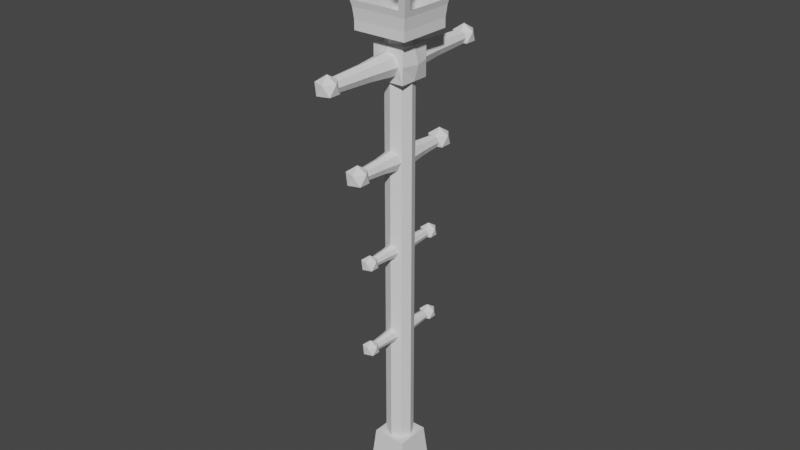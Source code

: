 # Source: LampPost.blend  (saved by Blender 2.82.7; exported with 4.5.12 LTS)
import bpy
from mathutils import Matrix  # noqa: F401  (used for matrix-valued properties, if any)

bpy.ops.wm.read_factory_settings(use_empty=True)
scene = bpy.context.scene
scene.name = 'Scene'

# ---- collections
col_collection = bpy.data.collections.new('Collection'); scene.collection.children.link(col_collection)

# ---- world
world_world = bpy.data.worlds.new('World'); scene.world = world_world
world_world.use_nodes = True; world_world.node_tree.nodes.clear()
_N = world_world.node_tree.nodes; _L = world_world.node_tree.links
n0 = _N.new('ShaderNodeOutputWorld'); n0.name = 'World Output'; n0.location = (300, 300)
n1 = _N.new('ShaderNodeBackground'); n1.name = 'Background'; n1.location = (10, 300)
n1.inputs[0].default_value = (0.05088, 0.05088, 0.05088, 1.0)
_L.new(n1.outputs[0], n0.inputs[0])
n0.is_active_output = True
world_world.color = (0.05088, 0.05088, 0.05088)
world_world.use_sun_shadow = False
world_world.sun_shadow_jitter_overblur = 0.0

# ---- meshes
me_cube_001 = bpy.data.meshes.new('Cube.001')
me_cube_001.from_pydata([(-0.35, -0.35, 9.65), (-0.35, -0.35, 10.35), (-0.35, 0.35, 9.65), (-0.35, 0.35, 10.35), (0.35, -0.35, 9.65), (0.35, -0.35, 10.35), (0.35, 0.35, 9.65), (0.35, 0.35, 10.35), (-0.35, -0.35, 10.0), (-0.35, 0.35, 10.0), (0.35, 0.35, 10.0), (0.35, -0.35, 10.0), (-0.35, 0.0, 9.65), (-0.35, 0.0, 10.35), (0.35, 0.0, 9.65), (0.35, 0.0, 10.35), (0.45, 0.0, 10.0), (-0.45, 0.0, 10.0), (0.0, 0.35, 9.65), (0.0, 0.35, 10.35), (0.0, -0.35, 9.65), (0.0, -0.35, 10.35), (0.0, -0.9375, 3.812), (0.1357, -1.036, 3.916), (-0.05182, -1.097, 3.916), (-0.1677, -0.9375, 3.916), (0.1357, -0.8389, 3.916), (0.05182, -1.097, 4.084), (-0.1357, -1.036, 4.084), (-0.1357, -0.8389, 4.084), (0.1677, -0.9375, 4.084), (0.0, -0.9375, 4.188), (0.0, 0.9375, 3.812), (0.1357, 0.8389, 3.916), (-0.1677, 0.9375, 3.916), (-0.05182, 1.097, 3.916), (0.1357, 1.036, 3.916), (-0.1357, 0.8389, 4.084), (-0.1357, 1.036, 4.084), (0.05182, 1.097, 4.084), (0.1677, 0.9375, 4.084), (0.0, 0.9375, 4.188), (0.0, 0.45, 4.135), (0.0, -0.45, 4.135), (0.08485, 0.45, 4.095), (0.08485, -0.45, 4.095), (0.12, 0.45, 4.0), (0.12, -0.45, 4.0), (0.08485, 0.45, 3.905), (0.08485, -0.45, 3.905), (-1.049e-08, 0.45, 3.865), (-1.049e-08, -0.45, 3.865), (-0.08485, 0.45, 3.905), (-0.08485, -0.45, 3.905), (-0.12, 0.45, 4.0), (-0.12, -0.45, 4.0), (-0.08485, 0.45, 4.095), (-0.08485, -0.45, 4.095), (0.05156, 0.8116, 3.916), (5.74e-08, 0.8264, 3.893), (-0.05046, 0.7822, 3.913), (0.09507, 0.8094, 3.997), (0.0959, 0.8114, 4.0), (0.05604, 0.7838, 4.084), (0.06842, 0.7986, 4.077), (-0.05156, 0.8116, 4.084), (-0.06763, 0.8153, 4.076), (-0.09507, 0.8094, 4.003), (6.57e-08, 0.8264, 4.107), (0.05046, 0.7822, 4.087), (-0.05604, 0.7838, 3.916), (0.06763, 0.8153, 3.924), (-0.0959, 0.8114, 4.0), (-0.06842, 0.7986, 3.923), (0.06842, -0.7986, 4.077), (0.0959, -0.8114, 4.0), (0.05604, -0.7838, 4.084), (0.09507, -0.8094, 3.997), (0.05046, -0.7822, 4.087), (-8.998e-09, -0.8264, 3.893), (0.05156, -0.8116, 3.916), (-0.05046, -0.7822, 3.913), (0.06763, -0.8153, 3.924), (-0.05156, -0.8116, 4.084), (-0.06763, -0.8153, 4.076), (-0.09507, -0.8094, 4.003), (-7.011e-10, -0.8264, 4.107), (-0.05604, -0.7838, 3.916), (-0.0959, -0.8114, 4.0), (-0.06842, -0.7986, 3.923), (0.0, -0.9375, 5.812), (0.1357, -1.036, 5.916), (-0.05182, -1.097, 5.916), (-0.1677, -0.9375, 5.916), (0.1357, -0.8389, 5.916), (0.05182, -1.097, 6.084), (-0.1357, -1.036, 6.084), (-0.1357, -0.8389, 6.084), (0.1677, -0.9375, 6.084), (0.0, -0.9375, 6.188), (0.0, 0.9375, 5.812), (0.1357, 0.8389, 5.916), (-0.1677, 0.9375, 5.916), (-0.05182, 1.097, 5.916), (0.1357, 1.036, 5.916), (-0.1357, 0.8389, 6.084), (-0.1357, 1.036, 6.084), (0.05182, 1.097, 6.084), (0.1677, 0.9375, 6.084), (0.0, 0.9375, 6.188), (0.0, 0.45, 6.135), (0.0, -0.45, 6.135), (0.08485, 0.45, 6.095), (0.08485, -0.45, 6.095), (0.12, 0.45, 6.0), (0.12, -0.45, 6.0), (0.08485, 0.45, 5.905), (0.08485, -0.45, 5.905), (-1.049e-08, 0.45, 5.865), (-1.049e-08, -0.45, 5.865), (-0.08485, 0.45, 5.905), (-0.08485, -0.45, 5.905), (-0.12, 0.45, 6.0), (-0.12, -0.45, 6.0), (-0.08485, 0.45, 6.095), (-0.08485, -0.45, 6.095), (0.05156, 0.8116, 5.916), (5.74e-08, 0.8264, 5.893), (-0.05046, 0.7822, 5.913), (0.09507, 0.8094, 5.997), (0.0959, 0.8114, 6.0), (0.05604, 0.7838, 6.084), (0.06842, 0.7986, 6.077), (-0.05156, 0.8116, 6.084), (-0.06763, 0.8153, 6.076), (-0.09507, 0.8094, 6.003), (6.57e-08, 0.8264, 6.107), (0.05046, 0.7822, 6.087), (-0.05604, 0.7838, 5.916), (0.06763, 0.8153, 5.924), (-0.0959, 0.8114, 6.0), (-0.06842, 0.7986, 5.923), (0.06842, -0.7986, 6.077), (0.0959, -0.8114, 6.0), (0.05604, -0.7838, 6.084), (0.09507, -0.8094, 5.997), (0.05046, -0.7822, 6.087), (-8.998e-09, -0.8264, 5.893), (0.05156, -0.8116, 5.916), (-0.05046, -0.7822, 5.913), (0.06763, -0.8153, 5.924), (-0.05156, -0.8116, 6.084), (-0.06763, -0.8153, 6.076), (-0.09507, -0.8094, 6.003), (-7.011e-10, -0.8264, 6.107), (-0.05604, -0.7838, 5.916), (-0.0959, -0.8114, 6.0), (-0.06842, -0.7986, 5.923), (0.0, -2.0, 9.75), (0.1809, -2.131, 9.888), (-0.0691, -2.213, 9.888), (-0.2236, -2.0, 9.888), (0.1809, -1.869, 9.888), (0.0691, -2.213, 10.11), (-0.1809, -2.131, 10.11), (-0.1809, -1.869, 10.11), (0.2236, -2.0, 10.11), (0.0, -2.0, 10.25), (0.0, 2.0, 9.75), (0.1809, 1.869, 9.888), (-0.2236, 2.0, 9.888), (-0.0691, 2.213, 9.888), (0.1809, 2.131, 9.888), (-0.1809, 1.869, 10.11), (-0.1809, 2.131, 10.11), (0.0691, 2.213, 10.11), (0.2236, 2.0, 10.11), (0.0, 2.0, 10.25), (0.0, 1.0, 10.2), (0.0, -1.0, 10.2), (0.1414, 1.0, 10.14), (0.1414, -1.0, 10.14), (0.2, 1.0, 10.0), (0.2, -1.0, 10.0), (0.1414, 1.0, 9.859), (0.1414, -1.0, 9.859), (-1.748e-08, 1.0, 9.8), (-1.748e-08, -1.0, 9.8), (-0.1414, 1.0, 9.859), (-0.1414, -1.0, 9.859), (-0.2, 1.0, 10.0), (-0.2, -1.0, 10.0), (-0.1414, 1.0, 10.14), (-0.1414, -1.0, 10.14), (1.141e-07, 1.871, 10.16), (-0.1108, 1.846, 10.11), (0.05748, 1.823, 10.14), (0.1109, 1.845, 10.11), (0.1564, 1.871, 10.0), (0.143, 1.841, 9.964), (0.1115, 1.846, 10.11), (0.1115, 1.846, 9.888), (0.1108, 1.846, 9.888), (-0.1115, 1.846, 10.11), (-0.143, 1.841, 10.04), (-0.1564, 1.871, 10.0), (-0.1115, 1.846, 9.888), (-0.1109, 1.845, 9.888), (1.004e-07, 1.871, 9.844), (-0.05748, 1.823, 9.865), (0.1109, -1.845, 10.11), (0.05748, -1.823, 10.14), (-1.217e-09, -1.871, 10.16), (-0.1108, -1.846, 10.11), (0.1115, -1.846, 10.11), (0.1564, -1.871, 10.0), (0.143, -1.841, 9.964), (-0.05748, -1.823, 9.865), (-0.1109, -1.845, 9.888), (-1.489e-08, -1.871, 9.844), (0.1108, -1.846, 9.888), (-0.143, -1.841, 10.04), (-0.1564, -1.871, 10.0), (-0.1115, -1.846, 9.888), (-0.1115, -1.846, 10.11), (0.1115, -1.846, 9.888), (0.0, -1.25, 7.75), (0.1809, -1.381, 7.888), (-0.0691, -1.463, 7.888), (-0.2236, -1.25, 7.888), (0.1809, -1.119, 7.888), (0.0691, -1.463, 8.112), (-0.1809, -1.381, 8.112), (-0.1809, -1.119, 8.112), (0.2236, -1.25, 8.112), (0.0, -1.25, 8.25), (0.0, 1.25, 7.75), (0.1809, 1.119, 7.888), (-0.2236, 1.25, 7.888), (-0.0691, 1.463, 7.888), (0.1809, 1.381, 7.888), (-0.1809, 1.119, 8.112), (-0.1809, 1.381, 8.112), (0.0691, 1.463, 8.112), (0.2236, 1.25, 8.112), (0.0, 1.25, 8.25), (0.0, 0.6, 8.18), (0.0, -0.6, 8.18), (0.1131, 0.6, 8.127), (0.1131, -0.6, 8.127), (0.16, 0.6, 8.0), (0.16, -0.6, 8.0), (0.1131, 0.6, 7.873), (0.1131, -0.6, 7.873), (-1.399e-08, 0.6, 7.82), (-1.399e-08, -0.6, 7.82), (-0.1131, 0.6, 7.873), (-0.1131, -0.6, 7.873), (-0.16, 0.6, 8.0), (-0.16, -0.6, 8.0), (-0.1131, 0.6, 8.127), (-0.1131, -0.6, 8.127), (0.06875, 1.082, 7.888), (7.653e-08, 1.102, 7.858), (-0.06728, 1.043, 7.885), (0.1268, 1.079, 7.996), (0.1279, 1.082, 8.0), (0.07471, 1.045, 8.112), (0.09123, 1.065, 8.103), (-0.06875, 1.082, 8.112), (-0.09018, 1.087, 8.101), (-0.1268, 1.079, 8.004), (8.76e-08, 1.102, 8.142), (0.06728, 1.043, 8.115), (-0.07471, 1.045, 7.888), (0.09018, 1.087, 7.899), (-0.1279, 1.082, 8.0), (-0.09123, 1.065, 7.897), (0.09123, -1.065, 8.103), (0.1279, -1.082, 8.0), (0.07471, -1.045, 8.112), (0.1268, -1.079, 7.996), (0.06728, -1.043, 8.115), (-1.2e-08, -1.102, 7.858), (0.06875, -1.082, 7.888), (-0.06728, -1.043, 7.885), (0.09018, -1.087, 7.899), (-0.06875, -1.082, 8.112), (-0.09018, -1.087, 8.101), (-0.1268, -1.079, 8.004), (-9.348e-10, -1.102, 8.142), (-0.07471, -1.045, 7.888), (-0.1279, -1.082, 8.0), (-0.09123, -1.065, 7.897), (0.0, 0.3, 10.75), (0.2121, 0.2121, 10.75), (0.3, -1.311e-08, 10.75), (0.2121, -0.2121, 10.75), (-2.623e-08, -0.3, 10.75), (-0.2121, -0.2121, 10.75), (-0.3, 3.577e-09, 10.75), (-0.2121, 0.2121, 10.75), (-0.5, -0.5, 0.0), (-0.375, -0.375, 1.375), (-0.5, 0.5, 0.0), (-0.375, 0.375, 1.375), (0.5, -0.5, 0.0), (0.375, -0.375, 1.375), (0.5, 0.5, 0.0), (0.375, 0.375, 1.375), (-0.3, 3.577e-09, 1.375), (-0.2121, -0.2121, 1.375), (0.3, -1.311e-08, 1.375), (-0.2121, 0.2121, 1.375), (0.0, 0.3, 1.375), (-2.623e-08, -0.3, 1.375), (0.2121, -0.2121, 1.375), (0.2121, 0.2121, 1.375), (0.2117, 0.2123, 8.0), (1.118e-09, 0.3, 8.225), (-1.637e-08, 0.3, 7.775), (0.1472, 0.239, 7.834), (0.1472, 0.239, 8.166), (-0.1472, 0.239, 8.166), (-0.2117, 0.2123, 8.0), (-0.1472, 0.239, 7.834), (0.1472, -0.239, 7.834), (-1.637e-08, -0.3, 7.775), (-0.1472, -0.239, 7.834), (0.2117, -0.2123, 8.0), (-0.2117, -0.2123, 8.0), (0.1472, -0.239, 8.166), (-0.1472, -0.239, 8.166), (1.118e-09, -0.3, 8.225), (0.1482, 0.2386, 6.0), (5.588e-10, 0.3, 6.158), (-1.168e-08, 0.3, 5.842), (0.103, 0.2573, 5.884), (0.103, 0.2573, 6.116), (-0.103, 0.2573, 6.116), (-0.1482, 0.2386, 6.0), (-0.103, 0.2573, 5.884), (0.103, -0.2573, 5.884), (-1.168e-08, -0.3, 5.842), (-0.103, -0.2573, 5.884), (0.1482, -0.2386, 6.0), (-0.1482, -0.2386, 6.0), (0.103, -0.2573, 6.116), (-0.103, -0.2573, 6.116), (5.588e-10, -0.3, 6.158), (0.1482, 0.2386, 4.0), (5.588e-10, 0.3, 4.158), (-1.168e-08, 0.3, 3.842), (0.103, 0.2573, 3.884), (0.103, 0.2573, 4.116), (-0.103, 0.2573, 4.116), (-0.1482, 0.2386, 4.0), (-0.103, 0.2573, 3.884), (0.103, -0.2573, 3.884), (-1.168e-08, -0.3, 3.842), (-0.103, -0.2573, 3.884), (0.1482, -0.2386, 4.0), (-0.1482, -0.2386, 4.0), (0.103, -0.2573, 4.116), (-0.103, -0.2573, 4.116), (5.588e-10, -0.3, 4.158), (0.2625, 0.375, 10.0), (0.0, 0.375, 9.737), (0.0, 0.375, 10.26), (0.0, 0.3, 10.35), (0.3, 0.0, 10.35), (0.2121, 0.2121, 10.35), (-0.3, 0.0, 9.65), (0.0, 0.3, 9.65), (-0.2625, 0.375, 10.0), (-0.1874, 0.35, 9.813), (0.2121, 0.2121, 9.65), (0.3, 0.0, 9.65), (-0.2121, 0.2121, 9.65), (-0.1874, 0.35, 10.19), (0.1874, 0.35, 9.813), (0.1874, 0.35, 10.19), (-0.2121, 0.2121, 10.35), (-0.3, 0.0, 10.35), (0.2121, -0.2121, 10.35), (0.0, -0.3, 10.35), (-0.2121, -0.2121, 9.65), (0.2121, -0.2121, 9.65), (0.0, -0.3, 9.65), (-0.2121, -0.2121, 10.35), (0.0, -0.375, 10.26), (0.2625, -0.375, 10.0), (0.0, -0.375, 9.737), (0.1874, -0.35, 9.813), (0.1874, -0.35, 10.19), (-0.2625, -0.375, 10.0), (-0.1874, -0.35, 10.19), (-0.1874, -0.35, 9.813)], [], [(17, 13, 3, 9), (16, 15, 5, 11), (20, 392, 397, 395, 8, 0), (14, 16, 11, 4), (18, 367, 380, 366, 10, 6), (12, 17, 9, 2), (0, 8, 17, 12), (6, 10, 16, 14), (19, 3, 13, 383, 382, 369), (18, 6, 14, 377, 376, 373), (10, 7, 15, 16), (8, 1, 13, 17), (2, 18, 373, 378, 372, 12), (7, 19, 369, 371, 370, 15), (2, 9, 374, 375, 367, 18), (4, 11, 391, 393, 392, 20), (15, 370, 384, 385, 21, 5), (12, 372, 386, 388, 20, 0), (11, 5, 21, 390, 394, 391), (9, 3, 19, 368, 379, 374), (22, 23, 24), (23, 22, 26), (22, 24, 25), (22, 25, 87, 81), (22, 81, 79, 80, 26), (23, 26, 30), (24, 23, 27), (25, 24, 28), (26, 80, 82, 77), (23, 30, 27), (24, 27, 28), (25, 28, 29), (26, 77, 75, 74, 76, 30), (27, 30, 31), (28, 27, 31), (29, 28, 31), (30, 76, 78, 31), (32, 33, 58, 59, 60), (33, 32, 36), (32, 60, 70, 34), (32, 34, 35), (32, 35, 36), (33, 36, 40), (34, 70, 73, 72, 67, 37), (35, 34, 38), (36, 35, 39), (33, 40, 63, 64, 62, 61), (34, 37, 38), (35, 38, 39), (36, 39, 40), (37, 65, 68, 69, 41), (38, 37, 41), (39, 38, 41), (40, 39, 41), (47, 45, 74, 75), (46, 48, 71, 61, 62), (53, 51, 79, 81, 87, 89), (43, 57, 84, 83, 86), (45, 43, 86, 78, 76, 74), (49, 47, 75, 77, 82), (55, 53, 89, 88), (51, 49, 82, 80, 79), (57, 55, 88, 85, 84), (52, 54, 72, 73), (48, 50, 59, 58, 71), (54, 56, 66, 67, 72), (44, 46, 62, 64), (50, 52, 73, 70, 60, 59), (56, 42, 68, 65, 66), (42, 44, 64, 63, 69, 68), (56, 355, 351, 42), (54, 356, 355, 56), (52, 357, 356, 54), (50, 352, 357, 52), (48, 353, 352, 50), (46, 350, 353, 48), (44, 354, 350, 46), (42, 351, 354, 44), (61, 71, 58, 33), (69, 63, 40, 41), (67, 66, 65, 37), (85, 88, 89, 87, 25, 29), (78, 86, 83, 29, 31), (83, 84, 85, 29), (90, 91, 92), (91, 90, 94), (90, 92, 93), (90, 93, 155, 149), (90, 149, 147, 148, 94), (91, 94, 98), (92, 91, 95), (93, 92, 96), (94, 148, 150, 145), (91, 98, 95), (92, 95, 96), (93, 96, 97), (94, 145, 143, 142, 144, 98), (95, 98, 99), (96, 95, 99), (97, 96, 99), (98, 144, 146, 99), (100, 101, 126, 127, 128), (101, 100, 104), (100, 128, 138, 102), (100, 102, 103), (100, 103, 104), (101, 104, 108), (102, 138, 141, 140, 135, 105), (103, 102, 106), (104, 103, 107), (101, 108, 131, 132, 130, 129), (102, 105, 106), (103, 106, 107), (104, 107, 108), (105, 133, 136, 137, 109), (106, 105, 109), (107, 106, 109), (108, 107, 109), (115, 113, 142, 143), (114, 116, 139, 129, 130), (121, 119, 147, 149, 155, 157), (111, 125, 152, 151, 154), (113, 111, 154, 146, 144, 142), (117, 115, 143, 145, 150), (123, 121, 157, 156), (119, 117, 150, 148, 147), (125, 123, 156, 153, 152), (120, 122, 140, 141), (116, 118, 127, 126, 139), (122, 124, 134, 135, 140), (112, 114, 130, 132), (118, 120, 141, 138, 128, 127), (124, 110, 136, 133, 134), (110, 112, 132, 131, 137, 136), (124, 339, 335, 110), (122, 340, 339, 124), (120, 341, 340, 122), (118, 336, 341, 120), (116, 337, 336, 118), (114, 334, 337, 116), (112, 338, 334, 114), (110, 335, 338, 112), (129, 139, 126, 101), (137, 131, 108, 109), (135, 134, 133, 105), (153, 156, 157, 155, 93, 97), (146, 154, 151, 97, 99), (151, 152, 153, 97), (158, 159, 160), (159, 158, 162), (158, 160, 161), (158, 161, 218, 217), (158, 217, 219, 220, 162), (159, 162, 166), (160, 159, 163), (161, 160, 164), (162, 220, 225, 216), (159, 166, 163), (160, 163, 164), (161, 164, 165), (162, 216, 215, 214, 210, 166), (163, 166, 167), (164, 163, 167), (165, 164, 167), (166, 210, 211, 167), (168, 169, 202, 208, 209), (169, 168, 172), (168, 209, 207, 170), (168, 170, 171), (168, 171, 172), (169, 172, 176), (170, 207, 206, 205, 204, 173), (171, 170, 174), (172, 171, 175), (169, 176, 197, 200, 198, 199), (170, 173, 174), (171, 174, 175), (172, 175, 176), (173, 195, 194, 196, 177), (174, 173, 177), (175, 174, 177), (176, 175, 177), (183, 181, 214, 215), (182, 184, 201, 199, 198), (189, 187, 219, 217, 218, 223), (179, 193, 224, 213, 212), (181, 179, 212, 211, 210, 214), (185, 183, 215, 216, 225), (191, 189, 223, 222), (187, 185, 225, 220, 219), (193, 191, 222, 221, 224), (188, 190, 205, 206), (184, 186, 208, 202, 201), (190, 192, 203, 204, 205), (180, 182, 198, 200), (186, 188, 206, 207, 209, 208), (192, 178, 194, 195, 203), (178, 180, 200, 197, 196, 194), (192, 379, 368, 178), (190, 374, 379, 192), (188, 375, 374, 190), (186, 367, 375, 188), (184, 380, 367, 186), (182, 366, 380, 184), (180, 381, 366, 182), (178, 368, 381, 180), (199, 201, 202, 169), (196, 197, 176, 177), (204, 203, 195, 173), (221, 222, 223, 218, 161, 165), (211, 212, 213, 165, 167), (213, 224, 221, 165), (226, 227, 228), (227, 226, 230), (226, 228, 229), (226, 229, 291, 285), (226, 285, 283, 284, 230), (227, 230, 234), (228, 227, 231), (229, 228, 232), (230, 284, 286, 281), (227, 234, 231), (228, 231, 232), (229, 232, 233), (230, 281, 279, 278, 280, 234), (231, 234, 235), (232, 231, 235), (233, 232, 235), (234, 280, 282, 235), (236, 237, 262, 263, 264), (237, 236, 240), (236, 264, 274, 238), (236, 238, 239), (236, 239, 240), (237, 240, 244), (238, 274, 277, 276, 271, 241), (239, 238, 242), (240, 239, 243), (237, 244, 267, 268, 266, 265), (238, 241, 242), (239, 242, 243), (240, 243, 244), (241, 269, 272, 273, 245), (242, 241, 245), (243, 242, 245), (244, 243, 245), (251, 249, 278, 279), (250, 252, 275, 265, 266), (257, 255, 283, 285, 291, 293), (247, 261, 288, 287, 290), (249, 247, 290, 282, 280, 278), (253, 251, 279, 281, 286), (259, 257, 293, 292), (255, 253, 286, 284, 283), (261, 259, 292, 289, 288), (256, 258, 276, 277), (252, 254, 263, 262, 275), (258, 260, 270, 271, 276), (248, 250, 266, 268), (254, 256, 277, 274, 264, 263), (260, 246, 272, 269, 270), (246, 248, 268, 267, 273, 272), (260, 323, 319, 246), (258, 324, 323, 260), (256, 325, 324, 258), (254, 320, 325, 256), (252, 321, 320, 254), (250, 318, 321, 252), (248, 322, 318, 250), (246, 319, 322, 248), (265, 275, 262, 237), (273, 267, 244, 245), (271, 270, 269, 241), (289, 292, 293, 291, 229, 233), (282, 290, 287, 233, 235), (287, 288, 289, 233), (295, 294, 301, 300, 299, 298, 297, 296), (302, 303, 305, 304), (304, 305, 309, 308), (308, 309, 307, 306), (306, 307, 303, 302), (304, 308, 306, 302), (309, 312, 316, 315, 311, 310, 303, 307), (313, 310, 372, 378), (303, 310, 313, 314, 317, 312, 309, 305), (312, 317, 376, 377), (310, 311, 386, 372), (316, 312, 377, 387), (315, 316, 387, 388, 333, 331, 329, 326, 327, 349, 347, 345, 342, 343, 365, 363, 361, 358, 359), (314, 313, 378, 373, 319, 323, 324, 325, 320, 335, 339, 340, 341, 336, 351, 355, 356, 357, 352), (317, 314, 352, 353, 350, 354, 351, 336, 337, 334, 338, 335, 320, 321, 318, 322, 319, 373, 376), (311, 315, 359, 360, 362, 364, 365, 343, 344, 346, 348, 349, 327, 328, 330, 332, 333, 388, 386), (333, 332, 261, 247), (326, 329, 251, 253), (330, 328, 257, 259), (328, 327, 255, 257), (331, 333, 247, 249), (327, 326, 253, 255), (329, 331, 249, 251), (332, 330, 259, 261), (349, 348, 125, 111), (342, 345, 115, 117), (346, 344, 121, 123), (344, 343, 119, 121), (347, 349, 111, 113), (343, 342, 117, 119), (345, 347, 113, 115), (348, 346, 123, 125), (365, 364, 57, 43), (358, 361, 47, 49), (362, 360, 53, 55), (360, 359, 51, 53), (363, 365, 43, 45), (359, 358, 49, 51), (361, 363, 45, 47), (364, 362, 55, 57), (385, 384, 297, 298), (393, 391, 183, 185), (388, 387, 377, 14, 4, 20), (395, 396, 390, 21, 1, 8), (396, 395, 191, 193), (369, 382, 301, 294), (390, 396, 193, 179), (389, 385, 298, 299), (394, 390, 179, 181), (397, 392, 187, 189), (385, 389, 383, 13, 1, 21), (383, 389, 299, 300), (370, 371, 295, 296), (392, 393, 185, 187), (366, 381, 368, 19, 7, 10), (382, 383, 300, 301), (384, 370, 296, 297), (395, 397, 189, 191), (391, 394, 181, 183), (371, 369, 294, 295)])
_uv = me_cube_001.uv_layers.new(name='UVMap')
_uv.uv.foreach_set('vector', [0.5, 0.125, 0.625, 0.125, 0.625, 0.25, 0.5, 0.25, 0.5, 0.625, 0.625, 0.625, 0.625, 0.75, 0.5, 0.75, 0.375, 0.875, 0.4062, 0.875, 0.432, 0.943, 0.5, 0.9688, 0.5, 1.0, 0.375, 1.0, 0.375, 0.625, 0.5, 0.625, 0.5, 0.75, 0.375, 0.75, 0.375, 0.375, 0.4062, 0.375, 0.432, 0.443, 0.5, 0.4688, 0.5, 0.5, 0.375, 0.5, 0.375, 0.125, 0.5, 0.125, 0.5, 0.25, 0.375, 0.25, 0.375, 0.0, 0.5, 0.0, 0.5, 0.125, 0.375, 0.125, 0.375, 0.5, 0.5, 0.5, 0.5, 0.625, 0.375, 0.625, 0.75, 0.5, 0.875, 0.5, 0.875, 0.625, 0.8571, 0.625, 0.8258, 0.5492, 0.75, 0.5179, 0.25, 0.5, 0.375, 0.5, 0.375, 0.625, 0.3571, 0.625, 0.3258, 0.5492, 0.25, 0.5179, 0.5, 0.5, 0.625, 0.5, 0.625, 0.625, 0.5, 0.625, 0.5, 0.0, 0.625, 0.0, 0.625, 0.125, 0.5, 0.125, 0.125, 0.5, 0.25, 0.5, 0.25, 0.5179, 0.1742, 0.5492, 0.1429, 0.625, 0.125, 0.625, 0.625, 0.5, 0.75, 0.5, 0.75, 0.5179, 0.6742, 0.5492, 0.6429, 0.625, 0.625, 0.625, 0.375, 0.25, 0.5, 0.25, 0.5, 0.2812, 0.432, 0.307, 0.4062, 0.375, 0.375, 0.375, 0.375, 0.75, 0.5, 0.75, 0.5, 0.7812, 0.432, 0.807, 0.4062, 0.875, 0.375, 0.875, 0.625, 0.625, 0.6429, 0.625, 0.6742, 0.7008, 0.75, 0.7321, 0.75, 0.75, 0.625, 0.75, 0.125, 0.625, 0.1429, 0.625, 0.1742, 0.7008, 0.25, 0.7321, 0.25, 0.75, 0.125, 0.75, 0.5, 0.75, 0.625, 0.75, 0.625, 0.875, 0.5938, 0.875, 0.568, 0.807, 0.5, 0.7812, 0.5, 0.25, 0.625, 0.25, 0.625, 0.375, 0.5938, 0.375, 0.568, 0.307, 0.5, 0.2812, 0.8182, 0.0, 0.7273, 0.1575, 0.9091, 0.1575, 0.7273, 0.1575, 0.6364, 0.0, 0.5455, 0.1575, 0.09091, 0.0, 0.0, 0.1575, 0.1818, 0.1575, 0.2727, 0.0, 0.1818, 0.1575, 0.357, 0.1575, 0.3613, 0.1533, 0.4545, 0.0, 0.366, 0.1533, 0.4229, 0.1226, 0.4639, 0.1575, 0.5455, 0.1575, 0.7273, 0.1575, 0.5455, 0.1575, 0.6364, 0.3149, 0.9091, 0.1575, 0.7273, 0.1575, 0.8182, 0.3149, 0.1818, 0.1575, 0.0, 0.1575, 0.09091, 0.3149, 0.5455, 0.1575, 0.4639, 0.1575, 0.479, 0.1648, 0.5014, 0.2337, 0.7273, 0.1575, 0.6364, 0.3149, 0.8182, 0.3149, 0.9091, 0.1575, 0.8182, 0.3149, 1.0, 0.3149, 0.1818, 0.1575, 0.09091, 0.3149, 0.2727, 0.3149, 0.5455, 0.1575, 0.5014, 0.2337, 0.5034, 0.2362, 0.4789, 0.3085, 0.4612, 0.3149, 0.6364, 0.3149, 0.8182, 0.3149, 0.6364, 0.3149, 0.7273, 0.4724, 1.0, 0.3149, 0.8182, 0.3149, 0.9091, 0.4724, 0.2727, 0.3149, 0.09091, 0.3149, 0.1818, 0.4724, 0.6364, 0.3149, 0.4612, 0.3149, 0.4569, 0.319, 0.5455, 0.4724, 0.8182, 0.0, 0.7273, 0.1575, 0.8088, 0.1575, 0.8498, 0.1226, 0.9067, 0.1533, 0.7273, 0.1575, 0.6364, 0.0, 0.5455, 0.1575, 0.09091, 0.0, 0.002384, 0.1533, 0.00661, 0.1575, 0.1818, 0.1575, 0.2727, 0.0, 0.1818, 0.1575, 0.3636, 0.1575, 0.4545, 0.0, 0.3636, 0.1575, 0.5455, 0.1575, 0.7273, 0.1575, 0.5455, 0.1575, 0.6364, 0.3149, 0.1818, 0.1575, 0.00661, 0.1575, 0.02437, 0.1639, 0.04884, 0.2362, 0.04688, 0.2387, 0.09091, 0.3149, 0.3636, 0.1575, 0.1818, 0.1575, 0.2727, 0.3149, 0.5455, 0.1575, 0.3636, 0.1575, 0.4545, 0.3149, 0.7273, 0.1575, 0.6364, 0.3149, 0.8116, 0.3149, 0.7938, 0.3085, 0.7693, 0.2362, 0.7713, 0.2337, 0.1818, 0.1575, 0.09091, 0.3149, 0.2727, 0.3149, 0.3636, 0.1575, 0.2727, 0.3149, 0.4545, 0.3149, 0.5455, 0.1575, 0.4545, 0.3149, 0.6364, 0.3149, 1.0, 0.3149, 0.9184, 0.3149, 0.8774, 0.3497, 0.8206, 0.319, 0.9091, 0.4724, 0.2727, 0.3149, 0.09091, 0.3149, 0.1818, 0.4724, 0.4545, 0.3149, 0.2727, 0.3149, 0.3636, 0.4724, 0.6364, 0.3149, 0.4545, 0.3149, 0.5455, 0.4724, 0.75, 1.0, 0.875, 1.0, 0.875, 1.0, 0.75, 1.0, 0.75, 0.5, 0.625, 0.5, 0.625, 0.5, 0.7457, 0.5, 0.75, 0.5, 0.375, 1.0, 0.5, 1.0, 0.5, 1.0, 0.4088, 1.0, 0.3986, 1.0, 0.375, 1.0, 0.0, 1.0, 0.125, 1.0, 0.125, 1.0, 0.0951, 1.0, 0.0, 1.0, 0.875, 1.0, 1.0, 1.0, 1.0, 1.0, 0.9088, 1.0, 0.8986, 1.0, 0.875, 1.0, 0.625, 1.0, 0.75, 1.0, 0.75, 1.0, 0.7457, 1.0, 0.625, 1.0, 0.25, 1.0, 0.375, 1.0, 0.375, 1.0, 0.25, 1.0, 0.5, 1.0, 0.625, 1.0, 0.625, 1.0, 0.5951, 1.0, 0.5, 1.0, 0.125, 1.0, 0.25, 1.0, 0.25, 1.0, 0.2457, 1.0, 0.125, 1.0, 0.375, 0.5, 0.25, 0.5, 0.25, 0.5, 0.375, 0.5, 0.625, 0.5, 0.5, 0.5, 0.5, 0.5, 0.5951, 0.5, 0.625, 0.5, 0.25, 0.5, 0.125, 0.5, 0.125, 0.5, 0.2457, 0.5, 0.25, 0.5, 0.875, 0.5, 0.75, 0.5, 0.75, 0.5, 0.875, 0.5, 0.5, 0.5, 0.375, 0.5, 0.375, 0.5, 0.3986, 0.5, 0.4088, 0.5, 0.5, 0.5, 0.125, 0.5, 0.0, 0.5, 0.0, 0.5, 0.0951, 0.5, 0.125, 0.5, 1.0, 0.5, 0.875, 0.5, 0.875, 0.5, 0.8986, 0.5, 0.9088, 0.5, 1.0, 0.5, 0.125, 0.5, 0.125, 0.607, 0.0, 0.5833, 0.0, 0.5, 0.25, 0.5, 0.25, 0.6174, 0.125, 0.607, 0.125, 0.5, 0.375, 0.5, 0.375, 0.607, 0.25, 0.6174, 0.25, 0.5, 0.5, 0.5, 0.5, 0.5833, 0.375, 0.607, 0.375, 0.5, 0.625, 0.5, 0.625, 0.607, 0.5, 0.5833, 0.5, 0.5, 0.75, 0.5, 0.75, 0.6174, 0.625, 0.607, 0.625, 0.5, 0.875, 0.5, 0.875, 0.607, 0.75, 0.6174, 0.75, 0.5, 1.0, 0.5, 1.0, 0.5833, 0.875, 0.607, 0.875, 0.5, 0.7713, 0.2337, 0.7937, 0.1648, 0.8088, 0.1575, 0.7273, 0.1575, 0.8158, 0.319, 0.8116, 0.3149, 0.6364, 0.3149, 0.7273, 0.4724, 0.956, 0.2387, 0.9336, 0.3076, 0.9184, 0.3149, 1.0, 0.3149, 0.3168, 0.2387, 0.3148, 0.2362, 0.3393, 0.1639, 0.357, 0.1575, 0.1818, 0.1575, 0.2727, 0.3149, 0.4522, 0.319, 0.3953, 0.3497, 0.3543, 0.3149, 0.2727, 0.3149, 0.3636, 0.4724, 0.3543, 0.3149, 0.3392, 0.3076, 0.3168, 0.2387, 0.2727, 0.3149, 0.8182, 0.0, 0.7273, 0.1575, 0.9091, 0.1575, 0.7273, 0.1575, 0.6364, 0.0, 0.5455, 0.1575, 0.09091, 0.0, 0.0, 0.1575, 0.1818, 0.1575, 0.2727, 0.0, 0.1818, 0.1575, 0.357, 0.1575, 0.3613, 0.1533, 0.4545, 0.0, 0.366, 0.1533, 0.4229, 0.1226, 0.4639, 0.1575, 0.5455, 0.1575, 0.7273, 0.1575, 0.5455, 0.1575, 0.6364, 0.3149, 0.9091, 0.1575, 0.7273, 0.1575, 0.8182, 0.3149, 0.1818, 0.1575, 0.0, 0.1575, 0.09091, 0.3149, 0.5455, 0.1575, 0.4639, 0.1575, 0.479, 0.1648, 0.5014, 0.2337, 0.7273, 0.1575, 0.6364, 0.3149, 0.8182, 0.3149, 0.9091, 0.1575, 0.8182, 0.3149, 1.0, 0.3149, 0.1818, 0.1575, 0.09091, 0.3149, 0.2727, 0.3149, 0.5455, 0.1575, 0.5014, 0.2337, 0.5034, 0.2362, 0.4789, 0.3085, 0.4612, 0.3149, 0.6364, 0.3149, 0.8182, 0.3149, 0.6364, 0.3149, 0.7273, 0.4724, 1.0, 0.3149, 0.8182, 0.3149, 0.9091, 0.4724, 0.2727, 0.3149, 0.09091, 0.3149, 0.1818, 0.4724, 0.6364, 0.3149, 0.4612, 0.3149, 0.4569, 0.319, 0.5455, 0.4724, 0.8182, 0.0, 0.7273, 0.1575, 0.8088, 0.1575, 0.8498, 0.1226, 0.9067, 0.1533, 0.7273, 0.1575, 0.6364, 0.0, 0.5455, 0.1575, 0.09091, 0.0, 0.002384, 0.1533, 0.00661, 0.1575, 0.1818, 0.1575, 0.2727, 0.0, 0.1818, 0.1575, 0.3636, 0.1575, 0.4545, 0.0, 0.3636, 0.1575, 0.5455, 0.1575, 0.7273, 0.1575, 0.5455, 0.1575, 0.6364, 0.3149, 0.1818, 0.1575, 0.00661, 0.1575, 0.02437, 0.1639, 0.04884, 0.2362, 0.04688, 0.2387, 0.09091, 0.3149, 0.3636, 0.1575, 0.1818, 0.1575, 0.2727, 0.3149, 0.5455, 0.1575, 0.3636, 0.1575, 0.4545, 0.3149, 0.7273, 0.1575, 0.6364, 0.3149, 0.8116, 0.3149, 0.7938, 0.3085, 0.7693, 0.2362, 0.7713, 0.2337, 0.1818, 0.1575, 0.09091, 0.3149, 0.2727, 0.3149, 0.3636, 0.1575, 0.2727, 0.3149, 0.4545, 0.3149, 0.5455, 0.1575, 0.4545, 0.3149, 0.6364, 0.3149, 1.0, 0.3149, 0.9184, 0.3149, 0.8774, 0.3497, 0.8206, 0.319, 0.9091, 0.4724, 0.2727, 0.3149, 0.09091, 0.3149, 0.1818, 0.4724, 0.4545, 0.3149, 0.2727, 0.3149, 0.3636, 0.4724, 0.6364, 0.3149, 0.4545, 0.3149, 0.5455, 0.4724, 0.75, 1.0, 0.875, 1.0, 0.875, 1.0, 0.75, 1.0, 0.75, 0.5, 0.625, 0.5, 0.625, 0.5, 0.7457, 0.5, 0.75, 0.5, 0.375, 1.0, 0.5, 1.0, 0.5, 1.0, 0.4088, 1.0, 0.3986, 1.0, 0.375, 1.0, 0.0, 1.0, 0.125, 1.0, 0.125, 1.0, 0.0951, 1.0, 0.0, 1.0, 0.875, 1.0, 1.0, 1.0, 1.0, 1.0, 0.9088, 1.0, 0.8986, 1.0, 0.875, 1.0, 0.625, 1.0, 0.75, 1.0, 0.75, 1.0, 0.7457, 1.0, 0.625, 1.0, 0.25, 1.0, 0.375, 1.0, 0.375, 1.0, 0.25, 1.0, 0.5, 1.0, 0.625, 1.0, 0.625, 1.0, 0.5951, 1.0, 0.5, 1.0, 0.125, 1.0, 0.25, 1.0, 0.25, 1.0, 0.2457, 1.0, 0.125, 1.0, 0.375, 0.5, 0.25, 0.5, 0.25, 0.5, 0.375, 0.5, 0.625, 0.5, 0.5, 0.5, 0.5, 0.5, 0.5951, 0.5, 0.625, 0.5, 0.25, 0.5, 0.125, 0.5, 0.125, 0.5, 0.2457, 0.5, 0.25, 0.5, 0.875, 0.5, 0.75, 0.5, 0.75, 0.5, 0.875, 0.5, 0.5, 0.5, 0.375, 0.5, 0.375, 0.5, 0.3986, 0.5, 0.4088, 0.5, 0.5, 0.5, 0.125, 0.5, 0.0, 0.5, 0.0, 0.5, 0.0951, 0.5, 0.125, 0.5, 1.0, 0.5, 0.875, 0.5, 0.875, 0.5, 0.8986, 0.5, 0.9088, 0.5, 1.0, 0.5, 0.125, 0.5, 0.125, 0.607, 0.0, 0.5833, 0.0, 0.5, 0.25, 0.5, 0.25, 0.6174, 0.125, 0.607, 0.125, 0.5, 0.375, 0.5, 0.375, 0.607, 0.25, 0.6174, 0.25, 0.5, 0.5, 0.5, 0.5, 0.5833, 0.375, 0.607, 0.375, 0.5, 0.625, 0.5, 0.625, 0.607, 0.5, 0.5833, 0.5, 0.5, 0.75, 0.5, 0.75, 0.6174, 0.625, 0.607, 0.625, 0.5, 0.875, 0.5, 0.875, 0.607, 0.75, 0.6174, 0.75, 0.5, 1.0, 0.5, 1.0, 0.5833, 0.875, 0.607, 0.875, 0.5, 0.7713, 0.2337, 0.7937, 0.1648, 0.8088, 0.1575, 0.7273, 0.1575, 0.8158, 0.319, 0.8116, 0.3149, 0.6364, 0.3149, 0.7273, 0.4724, 0.956, 0.2387, 0.9336, 0.3076, 0.9184, 0.3149, 1.0, 0.3149, 0.3168, 0.2387, 0.3148, 0.2362, 0.3393, 0.1639, 0.357, 0.1575, 0.1818, 0.1575, 0.2727, 0.3149, 0.4522, 0.319, 0.3953, 0.3497, 0.3543, 0.3149, 0.2727, 0.3149, 0.3636, 0.4724, 0.3543, 0.3149, 0.3392, 0.3076, 0.3168, 0.2387, 0.2727, 0.3149, 0.8182, 0.0, 0.7273, 0.1575, 0.9091, 0.1575, 0.7273, 0.1575, 0.6364, 0.0, 0.5455, 0.1575, 0.09091, 0.0, 0.0, 0.1575, 0.1818, 0.1575, 0.2727, 0.0, 0.1818, 0.1575, 0.3144, 0.1575, 0.3484, 0.131, 0.4545, 0.0, 0.3789, 0.131, 0.427, 0.1066, 0.4945, 0.1575, 0.5455, 0.1575, 0.7273, 0.1575, 0.5455, 0.1575, 0.6364, 0.3149, 0.9091, 0.1575, 0.7273, 0.1575, 0.8182, 0.3149, 0.1818, 0.1575, 0.0, 0.1575, 0.09091, 0.3149, 0.5455, 0.1575, 0.4945, 0.1575, 0.495, 0.1577, 0.5147, 0.2108, 0.7273, 0.1575, 0.6364, 0.3149, 0.8182, 0.3149, 0.9091, 0.1575, 0.8182, 0.3149, 1.0, 0.3149, 0.1818, 0.1575, 0.09091, 0.3149, 0.2727, 0.3149, 0.5455, 0.1575, 0.5147, 0.2108, 0.537, 0.2362, 0.5044, 0.3147, 0.5038, 0.3149, 0.6364, 0.3149, 0.8182, 0.3149, 0.6364, 0.3149, 0.7273, 0.4724, 1.0, 0.3149, 0.8182, 0.3149, 0.9091, 0.4724, 0.2727, 0.3149, 0.09091, 0.3149, 0.1818, 0.4724, 0.6364, 0.3149, 0.5038, 0.3149, 0.4698, 0.3414, 0.5455, 0.4724, 0.8182, 0.0, 0.7273, 0.1575, 0.7782, 0.1575, 0.8457, 0.1066, 0.8938, 0.131, 0.7273, 0.1575, 0.6364, 0.0, 0.5455, 0.1575, 0.09091, 0.0, 0.01528, 0.131, 0.04923, 0.1575, 0.1818, 0.1575, 0.2727, 0.0, 0.1818, 0.1575, 0.3636, 0.1575, 0.4545, 0.0, 0.3636, 0.1575, 0.5455, 0.1575, 0.7273, 0.1575, 0.5455, 0.1575, 0.6364, 0.3149, 0.1818, 0.1575, 0.04923, 0.1575, 0.04987, 0.1577, 0.08245, 0.2362, 0.06011, 0.2616, 0.09091, 0.3149, 0.3636, 0.1575, 0.1818, 0.1575, 0.2727, 0.3149, 0.5455, 0.1575, 0.3636, 0.1575, 0.4545, 0.3149, 0.7273, 0.1575, 0.6364, 0.3149, 0.7689, 0.3149, 0.7683, 0.3147, 0.7357, 0.2362, 0.7581, 0.2108, 0.1818, 0.1575, 0.09091, 0.3149, 0.2727, 0.3149, 0.3636, 0.1575, 0.2727, 0.3149, 0.4545, 0.3149, 0.5455, 0.1575, 0.4545, 0.3149, 0.6364, 0.3149, 1.0, 0.3149, 0.949, 0.3149, 0.8816, 0.3658, 0.8335, 0.3414, 0.9091, 0.4724, 0.2727, 0.3149, 0.09091, 0.3149, 0.1818, 0.4724, 0.4545, 0.3149, 0.2727, 0.3149, 0.3636, 0.4724, 0.6364, 0.3149, 0.4545, 0.3149, 0.5455, 0.4724, 0.75, 1.0, 0.875, 1.0, 0.875, 1.0, 0.75, 1.0, 0.75, 0.5, 0.625, 0.5, 0.625, 0.5, 0.7097, 0.5, 0.75, 0.5, 0.375, 1.0, 0.5, 1.0, 0.5, 1.0, 0.436, 1.0, 0.3757, 1.0, 0.375, 1.0, 0.0, 1.0, 0.125, 1.0, 0.125, 1.0, 0.1242, 1.0, 0.0, 1.0, 0.875, 1.0, 1.0, 1.0, 1.0, 1.0, 0.936, 1.0, 0.8757, 1.0, 0.875, 1.0, 0.625, 1.0, 0.75, 1.0, 0.75, 1.0, 0.7097, 1.0, 0.625, 1.0, 0.25, 1.0, 0.375, 1.0, 0.375, 1.0, 0.25, 1.0, 0.5, 1.0, 0.625, 1.0, 0.625, 1.0, 0.6242, 1.0, 0.5, 1.0, 0.125, 1.0, 0.25, 1.0, 0.25, 1.0, 0.2097, 1.0, 0.125, 1.0, 0.375, 0.5, 0.25, 0.5, 0.25, 0.5, 0.375, 0.5, 0.625, 0.5, 0.5, 0.5, 0.5, 0.5, 0.6242, 0.5, 0.625, 0.5, 0.25, 0.5, 0.125, 0.5, 0.125, 0.5, 0.2097, 0.5, 0.25, 0.5, 0.875, 0.5, 0.75, 0.5, 0.75, 0.5, 0.875, 0.5, 0.5, 0.5, 0.375, 0.5, 0.375, 0.5, 0.3757, 0.5, 0.436, 0.5, 0.5, 0.5, 0.125, 0.5, 0.0, 0.5, 0.0, 0.5, 0.1242, 0.5, 0.125, 0.5, 1.0, 0.5, 0.875, 0.5, 0.875, 0.5, 0.8757, 0.5, 0.936, 0.5, 1.0, 0.5, 0.125, 0.5, 0.125, 0.6625, 0.0, 0.6562, 0.0, 0.5, 0.25, 0.5, 0.25, 0.6562, 0.125, 0.6625, 0.125, 0.5, 0.375, 0.5, 0.375, 0.6625, 0.25, 0.6562, 0.25, 0.5, 0.5, 0.5, 0.5, 0.6563, 0.375, 0.6625, 0.375, 0.5, 0.625, 0.5, 0.625, 0.6625, 0.5, 0.6563, 0.5, 0.5, 0.75, 0.5, 0.75, 0.6562, 0.625, 0.6625, 0.625, 0.5, 0.875, 0.5, 0.875, 0.6625, 0.75, 0.6562, 0.75, 0.5, 1.0, 0.5, 1.0, 0.6562, 0.875, 0.6625, 0.875, 0.5, 0.7581, 0.2108, 0.7777, 0.1577, 0.7782, 0.1575, 0.7273, 0.1575, 0.8029, 0.3414, 0.7689, 0.3149, 0.6364, 0.3149, 0.7273, 0.4724, 0.9692, 0.2616, 0.9495, 0.3147, 0.949, 0.3149, 1.0, 0.3149, 0.3035, 0.2616, 0.2812, 0.2362, 0.3138, 0.1577, 0.3144, 0.1575, 0.1818, 0.1575, 0.2727, 0.3149, 0.4393, 0.3414, 0.3912, 0.3658, 0.3237, 0.3149, 0.2727, 0.3149, 0.3636, 0.4724, 0.3237, 0.3149, 0.3232, 0.3147, 0.3035, 0.2616, 0.2727, 0.3149, 0.8182, 0.0, 0.7273, 0.1575, 0.9091, 0.1575, 0.7273, 0.1575, 0.6364, 0.0, 0.5455, 0.1575, 0.09091, 0.0, 0.0, 0.1575, 0.1818, 0.1575, 0.2727, 0.0, 0.1818, 0.1575, 0.357, 0.1575, 0.3613, 0.1533, 0.4545, 0.0, 0.366, 0.1533, 0.4229, 0.1226, 0.4639, 0.1575, 0.5455, 0.1575, 0.7273, 0.1575, 0.5455, 0.1575, 0.6364, 0.3149, 0.9091, 0.1575, 0.7273, 0.1575, 0.8182, 0.3149, 0.1818, 0.1575, 0.0, 0.1575, 0.09091, 0.3149, 0.5455, 0.1575, 0.4639, 0.1575, 0.479, 0.1648, 0.5014, 0.2337, 0.7273, 0.1575, 0.6364, 0.3149, 0.8182, 0.3149, 0.9091, 0.1575, 0.8182, 0.3149, 1.0, 0.3149, 0.1818, 0.1575, 0.09091, 0.3149, 0.2727, 0.3149, 0.5455, 0.1575, 0.5014, 0.2337, 0.5034, 0.2362, 0.4789, 0.3085, 0.4612, 0.3149, 0.6364, 0.3149, 0.8182, 0.3149, 0.6364, 0.3149, 0.7273, 0.4724, 1.0, 0.3149, 0.8182, 0.3149, 0.9091, 0.4724, 0.2727, 0.3149, 0.09091, 0.3149, 0.1818, 0.4724, 0.6364, 0.3149, 0.4612, 0.3149, 0.4569, 0.319, 0.5455, 0.4724, 0.8182, 0.0, 0.7273, 0.1575, 0.8088, 0.1575, 0.8498, 0.1226, 0.9067, 0.1533, 0.7273, 0.1575, 0.6364, 0.0, 0.5455, 0.1575, 0.09091, 0.0, 0.002384, 0.1533, 0.00661, 0.1575, 0.1818, 0.1575, 0.2727, 0.0, 0.1818, 0.1575, 0.3636, 0.1575, 0.4545, 0.0, 0.3636, 0.1575, 0.5455, 0.1575, 0.7273, 0.1575, 0.5455, 0.1575, 0.6364, 0.3149, 0.1818, 0.1575, 0.00661, 0.1575, 0.02437, 0.1639, 0.04884, 0.2362, 0.04688, 0.2387, 0.09091, 0.3149, 0.3636, 0.1575, 0.1818, 0.1575, 0.2727, 0.3149, 0.5455, 0.1575, 0.3636, 0.1575, 0.4545, 0.3149, 0.7273, 0.1575, 0.6364, 0.3149, 0.8116, 0.3149, 0.7938, 0.3085, 0.7693, 0.2362, 0.7713, 0.2337, 0.1818, 0.1575, 0.09091, 0.3149, 0.2727, 0.3149, 0.3636, 0.1575, 0.2727, 0.3149, 0.4545, 0.3149, 0.5455, 0.1575, 0.4545, 0.3149, 0.6364, 0.3149, 1.0, 0.3149, 0.9184, 0.3149, 0.8774, 0.3497, 0.8206, 0.319, 0.9091, 0.4724, 0.2727, 0.3149, 0.09091, 0.3149, 0.1818, 0.4724, 0.4545, 0.3149, 0.2727, 0.3149, 0.3636, 0.4724, 0.6364, 0.3149, 0.4545, 0.3149, 0.5455, 0.4724, 0.75, 1.0, 0.875, 1.0, 0.875, 1.0, 0.75, 1.0, 0.75, 0.5, 0.625, 0.5, 0.625, 0.5, 0.7457, 0.5, 0.75, 0.5, 0.375, 1.0, 0.5, 1.0, 0.5, 1.0, 0.4088, 1.0, 0.3986, 1.0, 0.375, 1.0, 0.0, 1.0, 0.125, 1.0, 0.125, 1.0, 0.0951, 1.0, 0.0, 1.0, 0.875, 1.0, 1.0, 1.0, 1.0, 1.0, 0.9088, 1.0, 0.8986, 1.0, 0.875, 1.0, 0.625, 1.0, 0.75, 1.0, 0.75, 1.0, 0.7457, 1.0, 0.625, 1.0, 0.25, 1.0, 0.375, 1.0, 0.375, 1.0, 0.25, 1.0, 0.5, 1.0, 0.625, 1.0, 0.625, 1.0, 0.5951, 1.0, 0.5, 1.0, 0.125, 1.0, 0.25, 1.0, 0.25, 1.0, 0.2457, 1.0, 0.125, 1.0, 0.375, 0.5, 0.25, 0.5, 0.25, 0.5, 0.375, 0.5, 0.625, 0.5, 0.5, 0.5, 0.5, 0.5, 0.5951, 0.5, 0.625, 0.5, 0.25, 0.5, 0.125, 0.5, 0.125, 0.5, 0.2457, 0.5, 0.25, 0.5, 0.875, 0.5, 0.75, 0.5, 0.75, 0.5, 0.875, 0.5, 0.5, 0.5, 0.375, 0.5, 0.375, 0.5, 0.3986, 0.5, 0.4088, 0.5, 0.5, 0.5, 0.125, 0.5, 0.0, 0.5, 0.0, 0.5, 0.0951, 0.5, 0.125, 0.5, 1.0, 0.5, 0.875, 0.5, 0.875, 0.5, 0.8986, 0.5, 0.9088, 0.5, 1.0, 0.5, 0.125, 0.5, 0.125, 0.6504, 0.0, 0.625, 0.0, 0.5, 0.25, 0.5, 0.25, 0.6615, 0.125, 0.6504, 0.125, 0.5, 0.375, 0.5, 0.375, 0.6504, 0.25, 0.6615, 0.25, 0.5, 0.5, 0.5, 0.5, 0.625, 0.375, 0.6504, 0.375, 0.5, 0.625, 0.5, 0.625, 0.6504, 0.5, 0.625, 0.5, 0.5, 0.75, 0.5, 0.75, 0.6615, 0.625, 0.6504, 0.625, 0.5, 0.875, 0.5, 0.875, 0.6504, 0.75, 0.6615, 0.75, 0.5, 1.0, 0.5, 1.0, 0.625, 0.875, 0.6504, 0.875, 0.5, 0.7713, 0.2337, 0.7937, 0.1648, 0.8088, 0.1575, 0.7273, 0.1575, 0.8158, 0.319, 0.8116, 0.3149, 0.6364, 0.3149, 0.7273, 0.4724, 0.956, 0.2387, 0.9336, 0.3076, 0.9184, 0.3149, 1.0, 0.3149, 0.3168, 0.2387, 0.3148, 0.2362, 0.3393, 0.1639, 0.357, 0.1575, 0.1818, 0.1575, 0.2727, 0.3149, 0.4522, 0.319, 0.3953, 0.3497, 0.3543, 0.3149, 0.2727, 0.3149, 0.3636, 0.4724, 0.3543, 0.3149, 0.3392, 0.3076, 0.3168, 0.2387, 0.2727, 0.3149, 0.4197, 0.4197, 0.25, 0.49, 0.08029, 0.4197, 0.01, 0.25, 0.08029, 0.08029, 0.25, 0.01, 0.4197, 0.08029, 0.49, 0.25, 0.375, 0.0, 0.625, 0.0, 0.625, 0.25, 0.375, 0.25, 0.375, 0.25, 0.625, 0.25, 0.625, 0.5, 0.375, 0.5, 0.375, 0.5, 0.625, 0.5, 0.625, 0.75, 0.375, 0.75, 0.375, 0.75, 0.625, 0.75, 0.625, 1.0, 0.375, 1.0, 0.125, 0.5, 0.375, 0.5, 0.375, 0.75, 0.125, 0.75, 0.625, 0.5, 0.65, 0.625, 0.6793, 0.6957, 0.75, 0.725, 0.8207, 0.6957, 0.85, 0.625, 0.875, 0.75, 0.625, 0.75, 0.125, 0.5312, 0.25, 0.5312, 0.25, 0.945, 0.125, 0.945, 0.875, 0.75, 0.85, 0.625, 0.8207, 0.5543, 0.75, 0.525, 0.6793, 0.5543, 0.65, 0.625, 0.625, 0.5, 0.875, 0.5, 0.75, 0.5312, 0.875, 0.5312, 0.875, 0.945, 0.75, 0.945, 0.25, 0.5312, 0.375, 0.5312, 0.375, 0.945, 0.25, 0.945, 0.625, 0.5312, 0.75, 0.5312, 0.75, 0.945, 0.625, 0.945, 0.5, 0.5312, 0.625, 0.5312, 0.625, 0.945, 0.5, 0.945, 0.5, 0.8738, 0.5867, 0.8708, 0.6247, 0.8625, 0.5867, 0.8542, 0.5, 0.8512, 0.5, 0.7704, 0.5607, 0.7683, 0.5873, 0.7625, 0.5607, 0.7567, 0.5, 0.7546, 0.5, 0.6704, 0.5607, 0.6683, 0.5873, 0.6625, 0.5607, 0.6567, 0.5, 0.6546, 0.0, 0.5312, 0.125, 0.5312, 0.125, 0.945, 0.0, 0.945, 0.0, 0.8738, 0.08672, 0.8708, 0.1247, 0.8625, 0.08672, 0.8542, 0.0, 0.8512, 0.0, 0.7704, 0.0607, 0.7683, 0.08732, 0.7625, 0.0607, 0.7567, 0.0, 0.7546, 0.0, 0.6704, 0.0607, 0.6683, 0.08732, 0.6625, 0.0607, 0.6567, 0.0, 0.6546, 0.875, 0.5312, 1.0, 0.5312, 1.0, 0.6546, 0.9393, 0.6567, 0.9127, 0.6625, 0.9393, 0.6683, 1.0, 0.6704, 1.0, 0.7546, 0.9393, 0.7567, 0.9127, 0.7625, 0.9393, 0.7683, 1.0, 0.7704, 1.0, 0.8512, 0.9133, 0.8542, 0.8753, 0.8625, 0.9133, 0.8708, 1.0, 0.8738, 1.0, 0.945, 0.875, 0.945, 0.375, 0.5312, 0.5, 0.5312, 0.5, 0.6546, 0.4393, 0.6567, 0.4127, 0.6625, 0.4393, 0.6683, 0.5, 0.6704, 0.5, 0.7546, 0.4393, 0.7567, 0.4127, 0.7625, 0.4393, 0.7683, 0.5, 0.7704, 0.5, 0.8512, 0.4133, 0.8542, 0.3753, 0.8625, 0.4133, 0.8708, 0.5, 0.8738, 0.5, 0.945, 0.375, 0.945, 0.0, 0.875, 0.125, 0.8496, 0.125, 1.0, 0.0, 1.0, 0.625, 0.8496, 0.75, 0.8385, 0.75, 1.0, 0.625, 1.0, 0.25, 0.8385, 0.375, 0.8496, 0.375, 1.0, 0.25, 1.0, 0.375, 0.8496, 0.5, 0.875, 0.5, 1.0, 0.375, 1.0, 0.875, 0.8496, 1.0, 0.875, 1.0, 1.0, 0.875, 1.0, 0.5, 0.875, 0.625, 0.8496, 0.625, 1.0, 0.5, 1.0, 0.75, 0.8385, 0.875, 0.8496, 0.875, 1.0, 0.75, 1.0, 0.125, 0.8496, 0.25, 0.8385, 0.25, 1.0, 0.125, 1.0, 0.0, 0.9167, 0.125, 0.893, 0.125, 1.0, 0.0, 1.0, 0.625, 0.893, 0.75, 0.8826, 0.75, 1.0, 0.625, 1.0, 0.25, 0.8826, 0.375, 0.893, 0.375, 1.0, 0.25, 1.0, 0.375, 0.893, 0.5, 0.9167, 0.5, 1.0, 0.375, 1.0, 0.875, 0.893, 1.0, 0.9167, 1.0, 1.0, 0.875, 1.0, 0.5, 0.9167, 0.625, 0.893, 0.625, 1.0, 0.5, 1.0, 0.75, 0.8826, 0.875, 0.893, 0.875, 1.0, 0.75, 1.0, 0.125, 0.893, 0.25, 0.8826, 0.25, 1.0, 0.125, 1.0, 0.0, 0.9167, 0.125, 0.893, 0.125, 1.0, 0.0, 1.0, 0.625, 0.893, 0.75, 0.8826, 0.75, 1.0, 0.625, 1.0, 0.25, 0.8826, 0.375, 0.893, 0.375, 1.0, 0.25, 1.0, 0.375, 0.893, 0.5, 0.9167, 0.5, 1.0, 0.375, 1.0, 0.875, 0.893, 1.0, 0.9167, 1.0, 1.0, 0.875, 1.0, 0.5, 0.9167, 0.625, 0.893, 0.625, 1.0, 0.5, 1.0, 0.75, 0.8826, 0.875, 0.893, 0.875, 1.0, 0.75, 1.0, 0.125, 0.893, 0.25, 0.8826, 0.25, 1.0, 0.125, 1.0, 0.5, 0.98, 0.625, 0.98, 0.625, 1.0, 0.5, 1.0, 0.625, 0.8375, 0.75, 0.8438, 0.75, 1.0, 0.625, 1.0, 0.25, 0.7321, 0.3258, 0.7008, 0.3571, 0.625, 0.375, 0.625, 0.375, 0.75, 0.25, 0.75, 0.5, 0.9688, 0.568, 0.943, 0.5938, 0.875, 0.625, 0.875, 0.625, 1.0, 0.5, 1.0, 0.125, 0.8375, 0.25, 0.8438, 0.25, 1.0, 0.125, 1.0, 0.0, 0.98, 0.125, 0.98, 0.125, 1.0, 0.0, 1.0, 0.0, 0.8437, 0.125, 0.8375, 0.125, 1.0, 0.0, 1.0, 0.375, 0.98, 0.5, 0.98, 0.5, 1.0, 0.375, 1.0, 0.875, 0.8375, 1.0, 0.8438, 1.0, 1.0, 0.875, 1.0, 0.375, 0.8375, 0.5, 0.8438, 0.5, 1.0, 0.375, 1.0, 0.75, 0.7321, 0.8258, 0.7008, 0.8571, 0.625, 0.875, 0.625, 0.875, 0.75, 0.75, 0.75, 0.25, 0.98, 0.375, 0.98, 0.375, 1.0, 0.25, 1.0, 0.75, 0.98, 0.875, 0.98, 0.875, 1.0, 0.75, 1.0, 0.5, 0.8438, 0.625, 0.8375, 0.625, 1.0, 0.5, 1.0, 0.5, 0.4688, 0.568, 0.443, 0.5938, 0.375, 0.625, 0.375, 0.625, 0.5, 0.5, 0.5, 0.125, 0.98, 0.25, 0.98, 0.25, 1.0, 0.125, 1.0, 0.625, 0.98, 0.75, 0.98, 0.75, 1.0, 0.625, 1.0, 0.25, 0.8438, 0.375, 0.8375, 0.375, 1.0, 0.25, 1.0, 0.75, 0.8438, 0.875, 0.8375, 0.875, 1.0, 0.75, 1.0, 0.875, 0.98, 1.0, 0.98, 1.0, 1.0, 0.875, 1.0])
me_cube_001.use_remesh_fix_poles = True
me_cube_001.use_remesh_preserve_attributes = False
me_cube_001.use_mirror_vertex_groups = False
me_cube_001.update()
me_cube_004 = bpy.data.meshes.new('Cube.004')
me_cube_004.from_pydata([(-0.6591, -0.5053, 11.2), (-1.0, -1.0, 12.8), (-0.5053, 0.6591, 11.2), (-0.7871, 0.9409, 12.4), (0.5062, -0.6588, 11.19), (0.7887, -0.9412, 12.41), (0.5053, 0.6591, 11.2), (0.7871, 0.9409, 12.4), (-1.0, -1.0, 13.0), (-1.0, 1.0, 13.0), (1.0, 1.0, 13.0), (1.0, -1.0, 13.0), (-0.6, 0.6, 10.6), (-0.6, -0.6, 10.6), (0.6, 0.6, 10.6), (0.6, -0.6, 10.6), (-0.6, 0.6, 10.8), (-0.6, -0.6, 10.8), (-0.9409, -0.7871, 12.4), (-1.0, 1.0, 12.8), (0.6, 0.6, 10.8), (1.0, 1.0, 12.8), (0.6, -0.6, 10.8), (1.0, -1.0, 12.8), (-0.9409, 0.7871, 12.4), (-0.6591, 0.5053, 11.2), (0.944, 0.8042, 12.42), (0.656, 0.5162, 11.18), (-0.5062, -0.6588, 11.19), (-0.7887, -0.9412, 12.41), (-0.975, 0.975, 12.55), (-0.625, 0.625, 11.05), (-0.625, -0.625, 11.05), (-0.975, -0.975, 12.55), (0.944, -0.8042, 12.42), (0.656, -0.5162, 11.18), (0.975, 0.975, 12.55), (0.625, 0.625, 11.05), (0.975, -0.975, 12.55), (0.625, -0.625, 11.05)], [], [(16, 20, 14, 12), (23, 21, 10, 11), (10, 9, 8, 11), (19, 1, 8, 9), (1, 23, 11, 8), (21, 19, 9, 10), (12, 14, 15, 13), (17, 16, 12, 13), (20, 22, 15, 14), (22, 17, 13, 15), (32, 31, 16, 17), (30, 33, 1, 19), (31, 37, 20, 16), (36, 30, 19, 21), (37, 39, 22, 20), (38, 36, 21, 23), (39, 32, 17, 22), (33, 38, 23, 1), (3, 2, 31, 30), (6, 7, 36, 37), (2, 6, 37, 31), (7, 3, 30, 36), (18, 0, 32, 33), (25, 24, 30, 31), (0, 25, 31, 32), (24, 18, 33, 30), (28, 29, 33, 32), (5, 4, 39, 38), (4, 28, 32, 39), (29, 5, 38, 33), (26, 27, 37, 36), (35, 34, 38, 39), (27, 35, 39, 37), (34, 26, 36, 38)])
_uv = me_cube_004.uv_layers.new(name='UVMap')
_uv.uv.foreach_set('vector', [0.375, 0.25, 0.375, 0.5, 0.375, 0.5, 0.375, 0.25, 0.625, 0.75, 0.625, 0.5, 0.625, 0.5, 0.625, 0.75, 0.625, 0.5, 0.875, 0.5, 0.875, 0.75, 0.625, 0.75, 0.625, 0.25, 0.625, 0.0, 0.625, 0.0, 0.625, 0.25, 0.625, 1.0, 0.625, 0.75, 0.625, 0.75, 0.625, 1.0, 0.625, 0.5, 0.625, 0.25, 0.625, 0.25, 0.625, 0.5, 0.125, 0.5, 0.375, 0.5, 0.375, 0.75, 0.125, 0.75, 0.375, 0.0, 0.375, 0.25, 0.375, 0.25, 0.375, 0.0, 0.375, 0.5, 0.375, 0.75, 0.375, 0.75, 0.375, 0.5, 0.375, 0.75, 0.375, 1.0, 0.375, 1.0, 0.375, 0.75, 0.4056, 0.004174, 0.4056, 0.2542, 0.375, 0.25, 0.375, 0.0, 0.5944, 0.2466, 0.5944, -0.003423, 0.625, 0.0, 0.625, 0.25, 0.4056, 0.2542, 0.4056, 0.5042, 0.375, 0.5, 0.375, 0.25, 0.5944, 0.4966, 0.5944, 0.2466, 0.625, 0.25, 0.625, 0.5, 0.4056, 0.5042, 0.4056, 0.7542, 0.375, 0.75, 0.375, 0.5, 0.5944, 0.7466, 0.5944, 0.4966, 0.625, 0.5, 0.625, 0.75, 0.4056, 0.7542, 0.4056, 0.9958, 0.375, 1.0, 0.375, 0.75, 0.5944, 1.003, 0.5944, 0.7466, 0.625, 0.75, 0.625, 1.0, 0.576, 0.2685, 0.424, 0.2808, 0.4056, 0.2542, 0.5944, 0.2466, 0.424, 0.476, 0.576, 0.4761, 0.5944, 0.4966, 0.4056, 0.5042, 0.424, 0.2808, 0.424, 0.476, 0.4056, 0.5042, 0.4056, 0.2542, 0.576, 0.4761, 0.576, 0.2685, 0.5944, 0.2466, 0.5944, 0.4966, 0.576, 0.01853, 0.424, 0.03084, 0.4056, 0.004174, 0.5944, -0.003423, 0.424, 0.226, 0.576, 0.2261, 0.5944, 0.2466, 0.4056, 0.2542, 0.424, 0.03084, 0.424, 0.226, 0.4056, 0.2542, 0.4056, 0.004174, 0.576, 0.2261, 0.576, 0.01853, 0.5944, -0.003423, 0.5944, 0.2466, 0.4239, 0.9699, 0.5761, 0.9813, 0.5944, 1.003, 0.4056, 0.9958, 0.5761, 0.7687, 0.4239, 0.7801, 0.4056, 0.7542, 0.5944, 0.7466, 0.4239, 0.7801, 0.4239, 0.9699, 0.4056, 0.9958, 0.4056, 0.7542, 0.5761, 0.9813, 0.5761, 0.7687, 0.5944, 0.7466, 0.5944, 1.003, 0.5777, 0.5165, 0.4223, 0.5285, 0.4056, 0.5042, 0.5944, 0.4966, 0.4223, 0.7285, 0.5777, 0.728, 0.5944, 0.7466, 0.4056, 0.7542, 0.4223, 0.5285, 0.4223, 0.7285, 0.4056, 0.7542, 0.4056, 0.5042, 0.5777, 0.728, 0.5777, 0.5165, 0.5944, 0.4966, 0.5944, 0.7466])
me_cube_004.use_remesh_fix_poles = True
me_cube_004.use_remesh_preserve_attributes = False
me_cube_004.use_mirror_vertex_groups = False
me_cube_004.update()

# ---- objects
ob_cube = bpy.data.objects.new('Cube', me_cube_001)
ob_cube_002 = bpy.data.objects.new('Cube.002', me_cube_004)

# ---- transforms, parenting, visibility, modifiers, constraints
ob_cube.location = (0.0, 0.0, 0.0)
ob_cube.lineart.crease_threshold = 0.0
ob_cube_002.location = (0.0, 0.0, 0.0)
ob_cube_002.lineart.crease_threshold = 0.0

# ---- collection membership
col_collection.objects.link(ob_cube)
col_collection.objects.link(ob_cube_002)

# ---- scene / render settings (as saved in the file)
scene.frame_start = 1; scene.frame_end = 250; scene.frame_set(1)
scene.render.engine = 'BLENDER_EEVEE_NEXT'
scene.cycles.use_denoising = False
scene.cycles.samples = 128
scene.cycles.sampling_pattern = 'TABULATED_SOBOL'
scene.cycles.use_adaptive_sampling = False
scene.cycles.use_light_tree = False
scene.view_settings.view_transform = 'Filmic'
bpy.context.view_layer.update()

# ---- added for rendering (the .blend has no active camera and no usable light): camera, sun
cam_auto = bpy.data.cameras.new('AutoCamera')
cam_auto.lens = 50.0
cam_auto.sensor_width = 36.0
cam_auto.clip_end = 1000.0
ob_auto_camera = bpy.data.objects.new('AutoCamera', cam_auto)
scene.collection.objects.link(ob_auto_camera)
ob_auto_camera.location = (12.8398, -15.4077, 16.7718)
ob_auto_camera.rotation_euler = (1.09748, -7.21219e-08, 0.694738)
scene.camera = ob_auto_camera
light_auto_sun = bpy.data.lights.new('AutoSun', 'SUN')
light_auto_sun.energy = 3.0
light_auto_sun.angle = 0.0523599
ob_auto_sun = bpy.data.objects.new('AutoSun', light_auto_sun)
scene.collection.objects.link(ob_auto_sun)
ob_auto_sun.rotation_euler = (0.872665, 0.174533, 0.523599)
bpy.context.view_layer.update()
